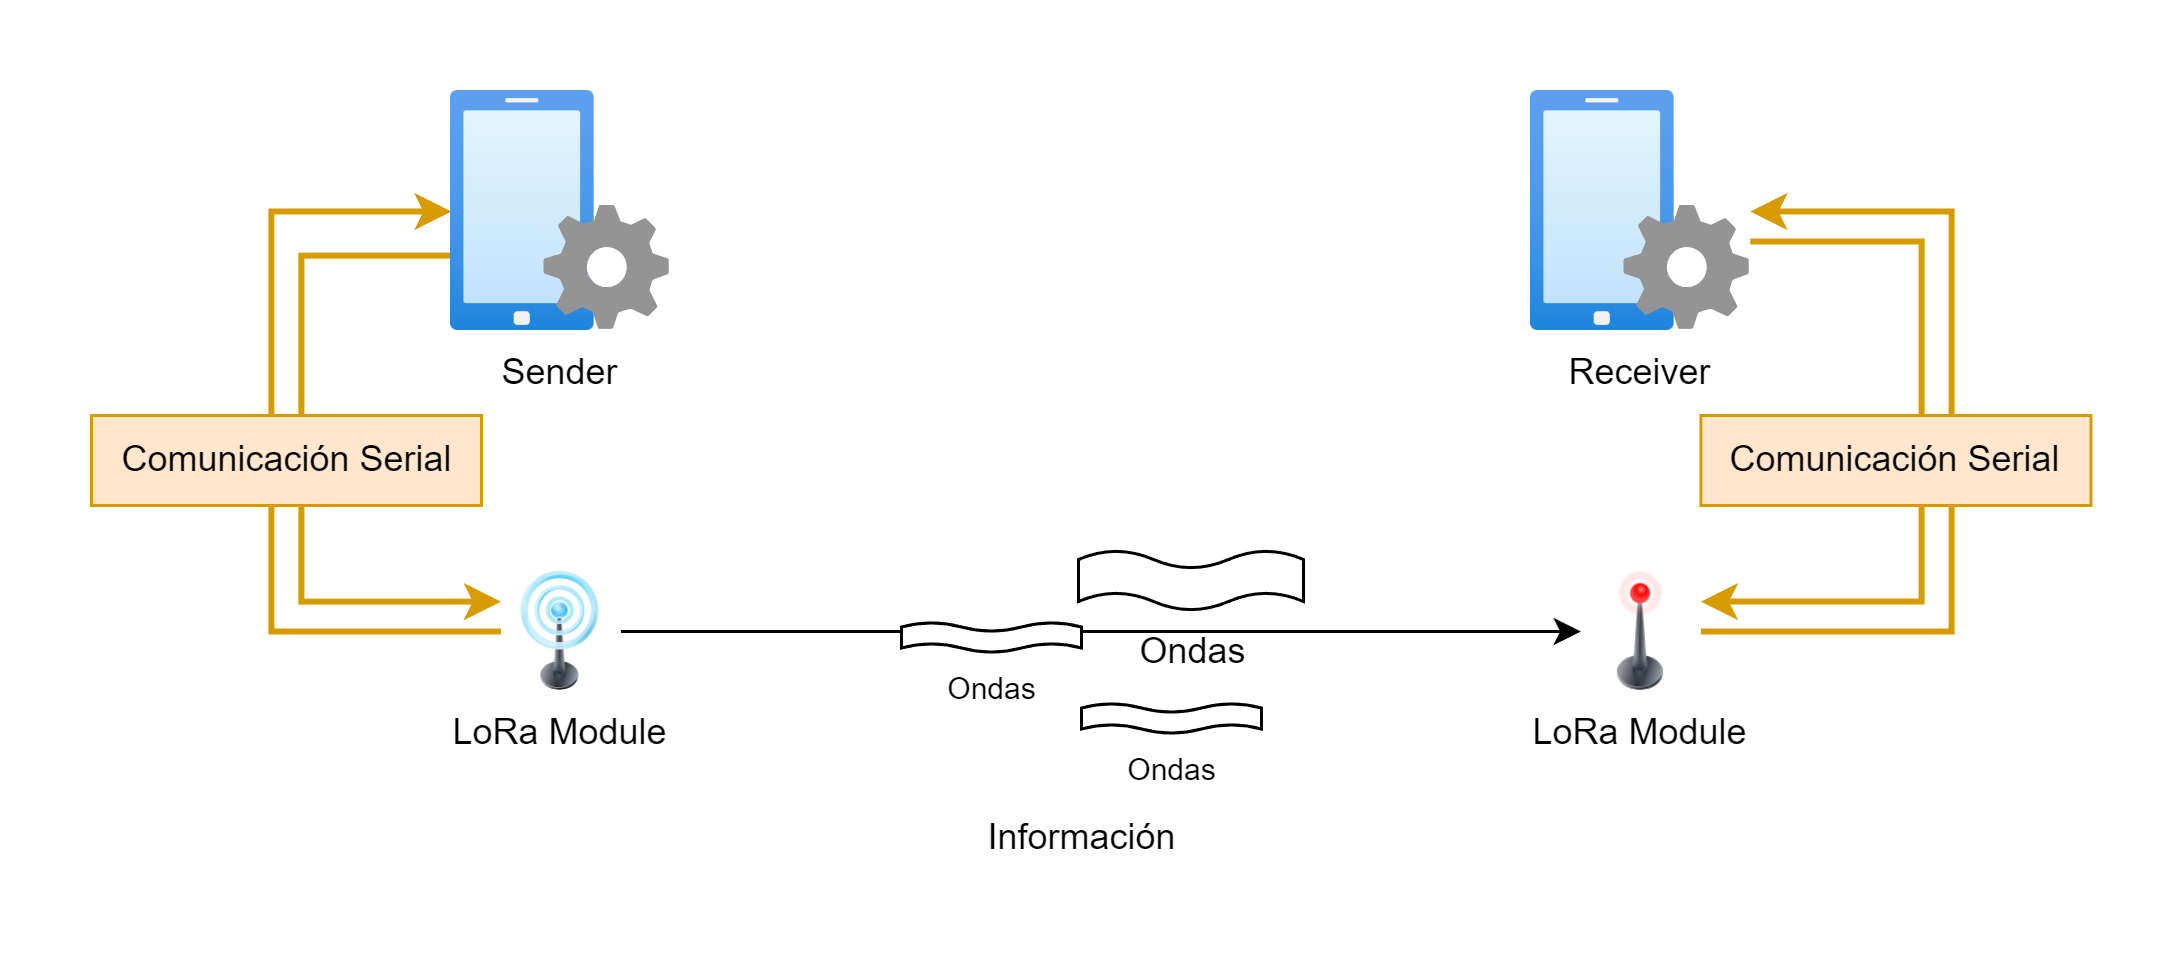

The diagram above was exported from draw.io. Its source (the exported page's mxGraphModel, read from the mxfile embedded in the PNG):
<mxGraphModel dx="707" dy="405" grid="1" gridSize="10" guides="1" tooltips="1" connect="1" arrows="1" fold="1" page="1" pageScale="1" pageWidth="850" pageHeight="1100" math="0" shadow="0">
  <root>
    <mxCell id="0" />
    <mxCell id="1" parent="0" />
    <mxCell id="G36nK_W14X8CA7D-PQuR-43" style="edgeStyle=orthogonalEdgeStyle;rounded=0;orthogonalLoop=1;jettySize=auto;html=1;fillColor=#ffe6cc;strokeColor=#d79b00;exitX=0.027;exitY=0.684;exitDx=0;exitDy=0;exitPerimeter=0;strokeWidth=2;" edge="1" parent="1" source="G36nK_W14X8CA7D-PQuR-2" target="G36nK_W14X8CA7D-PQuR-42">
      <mxGeometry relative="1" as="geometry">
        <mxPoint x="242.44827586206895" y="80" as="sourcePoint" />
        <mxPoint x="242.51724137931035" y="160" as="targetPoint" />
        <Array as="points">
          <mxPoint x="150" y="55" />
          <mxPoint x="150" y="170" />
        </Array>
      </mxGeometry>
    </mxCell>
    <mxCell id="G36nK_W14X8CA7D-PQuR-22" value="Receiver" style="image;aspect=fixed;html=1;points=[];align=center;fontSize=12;image=img/lib/azure2/intune/Device_Configuration.svg;" vertex="1" parent="1">
      <mxGeometry x="560" width="72.94" height="80" as="geometry" />
    </mxCell>
    <mxCell id="G36nK_W14X8CA7D-PQuR-41" value="LoRa Module" style="image;html=1;image=img/lib/clip_art/telecommunication/Signal_tower_off_128x128.png" vertex="1" parent="1">
      <mxGeometry x="576.47" y="160" width="40" height="40" as="geometry" />
    </mxCell>
    <mxCell id="G36nK_W14X8CA7D-PQuR-54" style="edgeStyle=orthogonalEdgeStyle;rounded=0;orthogonalLoop=1;jettySize=auto;html=1;" edge="1" parent="1" source="G36nK_W14X8CA7D-PQuR-42" target="G36nK_W14X8CA7D-PQuR-41">
      <mxGeometry relative="1" as="geometry" />
    </mxCell>
    <mxCell id="G36nK_W14X8CA7D-PQuR-59" style="edgeStyle=orthogonalEdgeStyle;rounded=0;orthogonalLoop=1;jettySize=auto;html=1;fillColor=#ffe6cc;strokeColor=#d79b00;strokeWidth=2;" edge="1" parent="1" source="G36nK_W14X8CA7D-PQuR-42" target="G36nK_W14X8CA7D-PQuR-2">
      <mxGeometry relative="1" as="geometry">
        <Array as="points">
          <mxPoint x="140" y="180" />
          <mxPoint x="140" y="40" />
        </Array>
      </mxGeometry>
    </mxCell>
    <mxCell id="G36nK_W14X8CA7D-PQuR-42" value="LoRa Module" style="image;html=1;image=img/lib/clip_art/telecommunication/Signal_tower_on_128x128.png" vertex="1" parent="1">
      <mxGeometry x="216.47" y="160" width="40" height="40" as="geometry" />
    </mxCell>
    <mxCell id="G36nK_W14X8CA7D-PQuR-47" value="Ondas" style="verticalLabelPosition=bottom;verticalAlign=top;html=1;shape=mxgraph.basic.wave2;dy=0.3;" vertex="1" parent="1">
      <mxGeometry x="409" y="153" width="75" height="20" as="geometry" />
    </mxCell>
    <mxCell id="G36nK_W14X8CA7D-PQuR-48" value="Ondas" style="verticalLabelPosition=bottom;verticalAlign=top;html=1;shape=mxgraph.basic.wave2;dy=0.3;fontSize=10;" vertex="1" parent="1">
      <mxGeometry x="350" y="177" width="60" height="10" as="geometry" />
    </mxCell>
    <mxCell id="G36nK_W14X8CA7D-PQuR-49" value="Ondas" style="verticalLabelPosition=bottom;verticalAlign=top;html=1;shape=mxgraph.basic.wave2;dy=0.3;fontSize=10;" vertex="1" parent="1">
      <mxGeometry x="410" y="204" width="60" height="10" as="geometry" />
    </mxCell>
    <mxCell id="G36nK_W14X8CA7D-PQuR-55" value="Información" style="text;html=1;align=center;verticalAlign=middle;resizable=0;points=[];autosize=1;strokeColor=none;fillColor=none;" vertex="1" parent="1">
      <mxGeometry x="365" y="234" width="90" height="30" as="geometry" />
    </mxCell>
    <mxCell id="G36nK_W14X8CA7D-PQuR-46" value="Comunicación Serial" style="text;html=1;align=center;verticalAlign=middle;resizable=0;points=[];autosize=1;strokeColor=#d79b00;fillColor=#ffe6cc;" vertex="1" parent="1">
      <mxGeometry x="80.00000000000003" y="108" width="130" height="30" as="geometry" />
    </mxCell>
    <mxCell id="G36nK_W14X8CA7D-PQuR-2" value="Sender" style="image;aspect=fixed;html=1;points=[];align=center;fontSize=12;image=img/lib/azure2/intune/Device_Configuration.svg;" vertex="1" parent="1">
      <mxGeometry x="200" width="72.94" height="80" as="geometry" />
    </mxCell>
    <mxCell id="G36nK_W14X8CA7D-PQuR-61" style="edgeStyle=orthogonalEdgeStyle;rounded=0;orthogonalLoop=1;jettySize=auto;html=1;fillColor=#ffe6cc;strokeColor=#d79b00;strokeWidth=2;" edge="1" parent="1" source="G36nK_W14X8CA7D-PQuR-22" target="G36nK_W14X8CA7D-PQuR-41">
      <mxGeometry relative="1" as="geometry">
        <mxPoint x="575.53" y="235" as="sourcePoint" />
        <mxPoint x="589.53" y="350" as="targetPoint" />
        <Array as="points">
          <mxPoint x="690" y="50" />
          <mxPoint x="690" y="170" />
        </Array>
      </mxGeometry>
    </mxCell>
    <mxCell id="G36nK_W14X8CA7D-PQuR-62" style="edgeStyle=orthogonalEdgeStyle;rounded=0;orthogonalLoop=1;jettySize=auto;html=1;fillColor=#ffe6cc;strokeColor=#d79b00;strokeWidth=2;" edge="1" parent="1" source="G36nK_W14X8CA7D-PQuR-41" target="G36nK_W14X8CA7D-PQuR-22">
      <mxGeometry relative="1" as="geometry">
        <mxPoint x="589.53" y="360" as="sourcePoint" />
        <mxPoint x="573.53" y="220" as="targetPoint" />
        <Array as="points">
          <mxPoint x="700" y="180" />
          <mxPoint x="700" y="40" />
        </Array>
      </mxGeometry>
    </mxCell>
    <mxCell id="G36nK_W14X8CA7D-PQuR-63" value="Comunicación Serial" style="text;html=1;align=center;verticalAlign=middle;resizable=0;points=[];autosize=1;strokeColor=#d79b00;fillColor=#ffe6cc;" vertex="1" parent="1">
      <mxGeometry x="616.47" y="108" width="130" height="30" as="geometry" />
    </mxCell>
  </root>
</mxGraphModel>